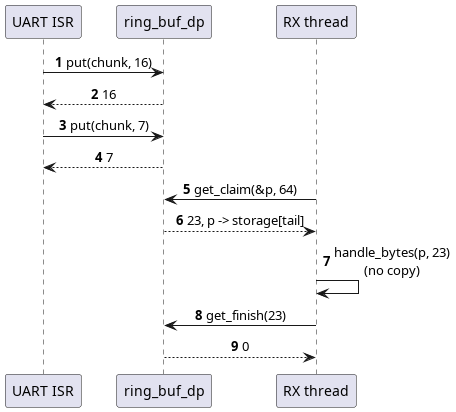

The diagram above was rendered by PlantUML. Its source (embedded in the PNG):
@startuml
skinparam shadowing false
skinparam sequenceMessageAlign center
autonumber

participant "UART ISR" as ISR
participant "ring_buf_dp" as R
participant "RX thread" as T

ISR -> R : put(chunk, 16)
R --> ISR : 16
ISR -> R : put(chunk, 7)
R --> ISR : 7

T -> R : get_claim(&p, 64)
R --> T : 23, p -> storage[tail]
T -> T : handle_bytes(p, 23)\n(no copy)
T -> R : get_finish(23)
R --> T : 0
@enduml